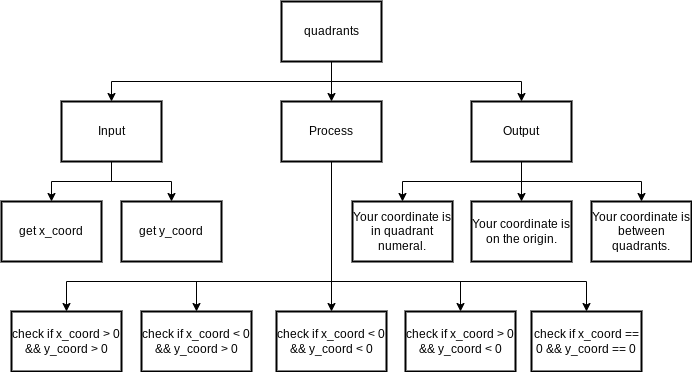

The diagram above was exported from draw.io. Its source (the exported page's mxGraphModel, read from the mxfile embedded in the PNG):
<mxGraphModel dx="594" dy="529" grid="1" gridSize="10" guides="1" tooltips="1" connect="1" arrows="1" fold="1" page="1" pageScale="1" pageWidth="827" pageHeight="1169" math="0" shadow="0">
  <root>
    <mxCell id="0" />
    <mxCell id="1" parent="0" />
    <mxCell id="14" style="edgeStyle=none;rounded=0;html=1;exitX=0.5;exitY=1;exitDx=0;exitDy=0;entryX=0.5;entryY=0;entryDx=0;entryDy=0;" parent="1" source="2" target="8" edge="1">
      <mxGeometry relative="1" as="geometry">
        <Array as="points">
          <mxPoint x="340" y="300" />
          <mxPoint x="75" y="300" />
        </Array>
      </mxGeometry>
    </mxCell>
    <mxCell id="15" style="edgeStyle=none;rounded=0;html=1;exitX=0.5;exitY=1;exitDx=0;exitDy=0;entryX=0.5;entryY=0;entryDx=0;entryDy=0;" parent="1" source="2" target="9" edge="1">
      <mxGeometry relative="1" as="geometry">
        <Array as="points">
          <mxPoint x="340" y="300" />
        </Array>
      </mxGeometry>
    </mxCell>
    <mxCell id="20" style="edgeStyle=none;rounded=0;html=1;exitX=0.5;exitY=1;exitDx=0;exitDy=0;entryX=0.5;entryY=0;entryDx=0;entryDy=0;" parent="1" source="2" target="19" edge="1">
      <mxGeometry relative="1" as="geometry">
        <Array as="points">
          <mxPoint x="340" y="300" />
          <mxPoint x="205" y="300" />
        </Array>
      </mxGeometry>
    </mxCell>
    <mxCell id="22" style="edgeStyle=none;rounded=0;html=1;exitX=0.5;exitY=1;exitDx=0;exitDy=0;entryX=0.5;entryY=0;entryDx=0;entryDy=0;" parent="1" source="2" target="21" edge="1">
      <mxGeometry relative="1" as="geometry">
        <Array as="points">
          <mxPoint x="340" y="300" />
          <mxPoint x="469" y="300" />
        </Array>
      </mxGeometry>
    </mxCell>
    <mxCell id="24" style="edgeStyle=none;rounded=0;html=1;exitX=0.5;exitY=1;exitDx=0;exitDy=0;entryX=0.5;entryY=0;entryDx=0;entryDy=0;" parent="1" source="2" target="23" edge="1">
      <mxGeometry relative="1" as="geometry">
        <Array as="points">
          <mxPoint x="340" y="300" />
          <mxPoint x="595" y="300" />
        </Array>
      </mxGeometry>
    </mxCell>
    <mxCell id="2" value="Process" style="rounded=0;whiteSpace=wrap;html=1;absoluteArcSize=1;arcSize=14;strokeWidth=2;" parent="1" vertex="1">
      <mxGeometry x="290" y="120" width="100" height="60" as="geometry" />
    </mxCell>
    <mxCell id="10" style="edgeStyle=none;html=1;exitX=0.5;exitY=1;exitDx=0;exitDy=0;entryX=0.5;entryY=0;entryDx=0;entryDy=0;rounded=0;" parent="1" source="3" target="4" edge="1">
      <mxGeometry relative="1" as="geometry">
        <Array as="points">
          <mxPoint x="340" y="100" />
          <mxPoint x="120" y="100" />
        </Array>
      </mxGeometry>
    </mxCell>
    <mxCell id="11" style="edgeStyle=none;rounded=0;html=1;exitX=0.5;exitY=1;exitDx=0;exitDy=0;entryX=0.5;entryY=0;entryDx=0;entryDy=0;" parent="1" source="3" target="2" edge="1">
      <mxGeometry relative="1" as="geometry" />
    </mxCell>
    <mxCell id="12" style="edgeStyle=none;rounded=0;html=1;exitX=0.5;exitY=1;exitDx=0;exitDy=0;entryX=0.5;entryY=0;entryDx=0;entryDy=0;" parent="1" source="3" target="5" edge="1">
      <mxGeometry relative="1" as="geometry">
        <Array as="points">
          <mxPoint x="340" y="100" />
          <mxPoint x="530" y="100" />
        </Array>
      </mxGeometry>
    </mxCell>
    <mxCell id="3" value="quadrants" style="rounded=0;whiteSpace=wrap;html=1;absoluteArcSize=1;arcSize=14;strokeWidth=2;" parent="1" vertex="1">
      <mxGeometry x="290" y="20" width="100" height="60" as="geometry" />
    </mxCell>
    <mxCell id="13" style="edgeStyle=none;rounded=0;html=1;exitX=0.5;exitY=1;exitDx=0;exitDy=0;entryX=0.5;entryY=0;entryDx=0;entryDy=0;" parent="1" source="4" target="6" edge="1">
      <mxGeometry relative="1" as="geometry">
        <Array as="points">
          <mxPoint x="120" y="200" />
          <mxPoint x="60" y="200" />
        </Array>
      </mxGeometry>
    </mxCell>
    <mxCell id="18" style="edgeStyle=none;html=1;exitX=0.5;exitY=1;exitDx=0;exitDy=0;entryX=0.5;entryY=0;entryDx=0;entryDy=0;rounded=0;" parent="1" source="4" target="17" edge="1">
      <mxGeometry relative="1" as="geometry">
        <Array as="points">
          <mxPoint x="120" y="200" />
          <mxPoint x="180" y="200" />
        </Array>
      </mxGeometry>
    </mxCell>
    <mxCell id="4" value="Input" style="rounded=0;whiteSpace=wrap;html=1;absoluteArcSize=1;arcSize=14;strokeWidth=2;" parent="1" vertex="1">
      <mxGeometry x="70" y="120" width="100" height="60" as="geometry" />
    </mxCell>
    <mxCell id="30" style="edgeStyle=none;rounded=0;html=1;exitX=0.5;exitY=1;exitDx=0;exitDy=0;entryX=0.5;entryY=0;entryDx=0;entryDy=0;" parent="1" source="5" target="7" edge="1">
      <mxGeometry relative="1" as="geometry">
        <Array as="points">
          <mxPoint x="530" y="200" />
          <mxPoint x="411" y="200" />
        </Array>
      </mxGeometry>
    </mxCell>
    <mxCell id="31" style="edgeStyle=none;rounded=0;html=1;exitX=0.5;exitY=1;exitDx=0;exitDy=0;entryX=0.5;entryY=0;entryDx=0;entryDy=0;" parent="1" source="5" target="25" edge="1">
      <mxGeometry relative="1" as="geometry" />
    </mxCell>
    <mxCell id="32" style="edgeStyle=none;rounded=0;html=1;exitX=0.5;exitY=1;exitDx=0;exitDy=0;entryX=0.5;entryY=0;entryDx=0;entryDy=0;" parent="1" source="5" target="26" edge="1">
      <mxGeometry relative="1" as="geometry">
        <Array as="points">
          <mxPoint x="530" y="200" />
          <mxPoint x="650" y="200" />
        </Array>
      </mxGeometry>
    </mxCell>
    <mxCell id="5" value="Output" style="rounded=0;whiteSpace=wrap;html=1;absoluteArcSize=1;arcSize=14;strokeWidth=2;" parent="1" vertex="1">
      <mxGeometry x="480" y="120" width="100" height="60" as="geometry" />
    </mxCell>
    <mxCell id="6" value="get x_coord" style="rounded=0;whiteSpace=wrap;html=1;absoluteArcSize=1;arcSize=14;strokeWidth=2;" parent="1" vertex="1">
      <mxGeometry x="10" y="220" width="100" height="60" as="geometry" />
    </mxCell>
    <mxCell id="7" value="Your coordinate is in quadrant numeral." style="rounded=0;whiteSpace=wrap;html=1;absoluteArcSize=1;arcSize=14;strokeWidth=2;" parent="1" vertex="1">
      <mxGeometry x="361" y="220" width="100" height="60" as="geometry" />
    </mxCell>
    <mxCell id="8" value="check if x_coord &amp;gt; 0 &amp;amp;&amp;amp; y_coord &amp;gt; 0" style="rounded=0;whiteSpace=wrap;html=1;absoluteArcSize=1;arcSize=14;strokeWidth=2;" parent="1" vertex="1">
      <mxGeometry x="20" y="330" width="110" height="60" as="geometry" />
    </mxCell>
    <mxCell id="9" value="check if x_coord &amp;lt; 0 &amp;amp;&amp;amp; y_coord &amp;lt; 0" style="rounded=0;whiteSpace=wrap;html=1;absoluteArcSize=1;arcSize=14;strokeWidth=2;" parent="1" vertex="1">
      <mxGeometry x="285" y="330" width="110" height="60" as="geometry" />
    </mxCell>
    <mxCell id="17" value="get y_coord" style="rounded=0;whiteSpace=wrap;html=1;absoluteArcSize=1;arcSize=14;strokeWidth=2;" parent="1" vertex="1">
      <mxGeometry x="130" y="220" width="100" height="60" as="geometry" />
    </mxCell>
    <mxCell id="19" value="check if x_coord &amp;lt; 0 &amp;amp;&amp;amp; y_coord &amp;gt; 0" style="rounded=0;whiteSpace=wrap;html=1;absoluteArcSize=1;arcSize=14;strokeWidth=2;" parent="1" vertex="1">
      <mxGeometry x="150" y="330" width="110" height="60" as="geometry" />
    </mxCell>
    <mxCell id="21" value="check if x_coord &amp;gt; 0 &amp;amp;&amp;amp; y_coord &amp;lt; 0" style="rounded=0;whiteSpace=wrap;html=1;absoluteArcSize=1;arcSize=14;strokeWidth=2;" parent="1" vertex="1">
      <mxGeometry x="414" y="330" width="110" height="60" as="geometry" />
    </mxCell>
    <mxCell id="23" value="check if x_coord == 0 &amp;amp;&amp;amp; y_coord == 0" style="rounded=0;whiteSpace=wrap;html=1;absoluteArcSize=1;arcSize=14;strokeWidth=2;" parent="1" vertex="1">
      <mxGeometry x="540" y="330" width="110" height="60" as="geometry" />
    </mxCell>
    <mxCell id="25" value="Your coordinate is on the origin." style="rounded=0;whiteSpace=wrap;html=1;absoluteArcSize=1;arcSize=14;strokeWidth=2;" parent="1" vertex="1">
      <mxGeometry x="480" y="220" width="100" height="60" as="geometry" />
    </mxCell>
    <mxCell id="26" value="Your coordinate is between quadrants." style="rounded=0;whiteSpace=wrap;html=1;absoluteArcSize=1;arcSize=14;strokeWidth=2;" parent="1" vertex="1">
      <mxGeometry x="600" y="220" width="100" height="60" as="geometry" />
    </mxCell>
  </root>
</mxGraphModel>